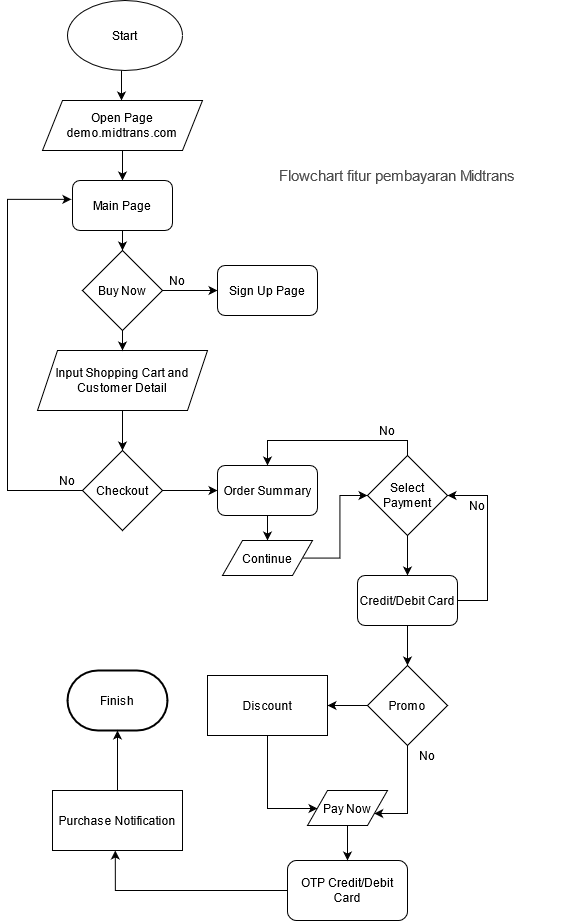

The diagram above was exported from draw.io. Its source (the exported page's mxGraphModel, read from the mxfile embedded in the PNG):
<mxGraphModel dx="2067" dy="670" grid="1" gridSize="10" guides="1" tooltips="1" connect="1" arrows="1" fold="1" page="1" pageScale="1" pageWidth="827" pageHeight="1169" math="0" shadow="0">
  <root>
    <mxCell id="WIyWlLk6GJQsqaUBKTNV-0" />
    <mxCell id="WIyWlLk6GJQsqaUBKTNV-1" parent="WIyWlLk6GJQsqaUBKTNV-0" />
    <mxCell id="5He8X6J-TvWP4LL86UB--119" style="edgeStyle=orthogonalEdgeStyle;rounded=0;orthogonalLoop=1;jettySize=auto;html=1;entryX=0.5;entryY=0;entryDx=0;entryDy=0;" parent="WIyWlLk6GJQsqaUBKTNV-1" source="5He8X6J-TvWP4LL86UB--57" target="5He8X6J-TvWP4LL86UB--117" edge="1">
      <mxGeometry relative="1" as="geometry" />
    </mxCell>
    <mxCell id="5He8X6J-TvWP4LL86UB--57" value="Input Shopping Cart and Customer Detail" style="shape=parallelogram;perimeter=parallelogramPerimeter;whiteSpace=wrap;html=1;fixedSize=1;" parent="WIyWlLk6GJQsqaUBKTNV-1" vertex="1">
      <mxGeometry x="-730" y="390" width="170" height="60" as="geometry" />
    </mxCell>
    <mxCell id="5He8X6J-TvWP4LL86UB--58" value="Start" style="ellipse;whiteSpace=wrap;html=1;" parent="WIyWlLk6GJQsqaUBKTNV-1" vertex="1">
      <mxGeometry x="-700" y="40" width="115" height="70" as="geometry" />
    </mxCell>
    <mxCell id="5He8X6J-TvWP4LL86UB--59" value="" style="endArrow=classic;html=1;" parent="WIyWlLk6GJQsqaUBKTNV-1" edge="1">
      <mxGeometry width="50" height="50" relative="1" as="geometry">
        <mxPoint x="-646" y="110" as="sourcePoint" />
        <mxPoint x="-646" y="140" as="targetPoint" />
      </mxGeometry>
    </mxCell>
    <mxCell id="5He8X6J-TvWP4LL86UB--116" style="edgeStyle=orthogonalEdgeStyle;rounded=0;orthogonalLoop=1;jettySize=auto;html=1;entryX=0.5;entryY=0;entryDx=0;entryDy=0;" parent="WIyWlLk6GJQsqaUBKTNV-1" source="5He8X6J-TvWP4LL86UB--61" target="5He8X6J-TvWP4LL86UB--77" edge="1">
      <mxGeometry relative="1" as="geometry" />
    </mxCell>
    <mxCell id="5He8X6J-TvWP4LL86UB--61" value="&lt;div&gt;Open Page demo.midtrans.com&lt;br&gt;&lt;/div&gt;" style="shape=parallelogram;perimeter=parallelogramPerimeter;whiteSpace=wrap;html=1;fixedSize=1;" parent="WIyWlLk6GJQsqaUBKTNV-1" vertex="1">
      <mxGeometry x="-725" y="140" width="160" height="50" as="geometry" />
    </mxCell>
    <mxCell id="5He8X6J-TvWP4LL86UB--62" style="edgeStyle=orthogonalEdgeStyle;rounded=0;orthogonalLoop=1;jettySize=auto;html=1;" parent="WIyWlLk6GJQsqaUBKTNV-1" source="5He8X6J-TvWP4LL86UB--64" edge="1">
      <mxGeometry relative="1" as="geometry">
        <mxPoint x="-550" y="330" as="targetPoint" />
      </mxGeometry>
    </mxCell>
    <mxCell id="5He8X6J-TvWP4LL86UB--63" style="edgeStyle=orthogonalEdgeStyle;rounded=0;orthogonalLoop=1;jettySize=auto;html=1;entryX=0.5;entryY=0;entryDx=0;entryDy=0;" parent="WIyWlLk6GJQsqaUBKTNV-1" source="5He8X6J-TvWP4LL86UB--64" target="5He8X6J-TvWP4LL86UB--57" edge="1">
      <mxGeometry relative="1" as="geometry" />
    </mxCell>
    <mxCell id="5He8X6J-TvWP4LL86UB--64" value="Buy Now" style="rhombus;whiteSpace=wrap;html=1;" parent="WIyWlLk6GJQsqaUBKTNV-1" vertex="1">
      <mxGeometry x="-685" y="290" width="80" height="80" as="geometry" />
    </mxCell>
    <mxCell id="5He8X6J-TvWP4LL86UB--67" value="No" style="text;html=1;strokeColor=none;fillColor=none;align=center;verticalAlign=middle;whiteSpace=wrap;rounded=0;" parent="WIyWlLk6GJQsqaUBKTNV-1" vertex="1">
      <mxGeometry x="-610" y="310" width="40" height="20" as="geometry" />
    </mxCell>
    <mxCell id="5He8X6J-TvWP4LL86UB--135" style="edgeStyle=orthogonalEdgeStyle;rounded=0;orthogonalLoop=1;jettySize=auto;html=1;entryX=0.5;entryY=0;entryDx=0;entryDy=0;" parent="WIyWlLk6GJQsqaUBKTNV-1" source="5He8X6J-TvWP4LL86UB--72" target="5He8X6J-TvWP4LL86UB--127" edge="1">
      <mxGeometry relative="1" as="geometry" />
    </mxCell>
    <mxCell id="o-L8IYKne46xM5Wlze2H-19" style="edgeStyle=orthogonalEdgeStyle;rounded=0;orthogonalLoop=1;jettySize=auto;html=1;entryX=0.5;entryY=0;entryDx=0;entryDy=0;" edge="1" parent="WIyWlLk6GJQsqaUBKTNV-1" source="5He8X6J-TvWP4LL86UB--72" target="5He8X6J-TvWP4LL86UB--129">
      <mxGeometry relative="1" as="geometry">
        <mxPoint x="-480" y="495" as="targetPoint" />
        <Array as="points">
          <mxPoint x="-360" y="480" />
          <mxPoint x="-500" y="480" />
        </Array>
      </mxGeometry>
    </mxCell>
    <mxCell id="5He8X6J-TvWP4LL86UB--72" value="Select Payment" style="rhombus;whiteSpace=wrap;html=1;" parent="WIyWlLk6GJQsqaUBKTNV-1" vertex="1">
      <mxGeometry x="-400" y="495" width="80" height="80" as="geometry" />
    </mxCell>
    <mxCell id="5He8X6J-TvWP4LL86UB--75" value="Sign Up Page" style="rounded=1;whiteSpace=wrap;html=1;" parent="WIyWlLk6GJQsqaUBKTNV-1" vertex="1">
      <mxGeometry x="-550" y="305" width="100" height="50" as="geometry" />
    </mxCell>
    <mxCell id="5He8X6J-TvWP4LL86UB--76" style="edgeStyle=orthogonalEdgeStyle;rounded=0;orthogonalLoop=1;jettySize=auto;html=1;entryX=0.5;entryY=0;entryDx=0;entryDy=0;" parent="WIyWlLk6GJQsqaUBKTNV-1" source="5He8X6J-TvWP4LL86UB--77" target="5He8X6J-TvWP4LL86UB--64" edge="1">
      <mxGeometry relative="1" as="geometry" />
    </mxCell>
    <mxCell id="5He8X6J-TvWP4LL86UB--77" value="Main Page" style="rounded=1;whiteSpace=wrap;html=1;" parent="WIyWlLk6GJQsqaUBKTNV-1" vertex="1">
      <mxGeometry x="-695" y="220" width="100" height="50" as="geometry" />
    </mxCell>
    <mxCell id="o-L8IYKne46xM5Wlze2H-32" style="edgeStyle=orthogonalEdgeStyle;rounded=0;orthogonalLoop=1;jettySize=auto;html=1;entryX=0.483;entryY=1;entryDx=0;entryDy=0;entryPerimeter=0;" edge="1" parent="WIyWlLk6GJQsqaUBKTNV-1" source="5He8X6J-TvWP4LL86UB--81" target="5He8X6J-TvWP4LL86UB--145">
      <mxGeometry relative="1" as="geometry" />
    </mxCell>
    <mxCell id="5He8X6J-TvWP4LL86UB--81" value="&lt;span class=&quot;text-page-title&quot;&gt;&lt;p class=&quot;text-page-title-content&quot;&gt;OTP Credit/Debit Card&lt;br&gt;&lt;/p&gt;&lt;/span&gt;" style="rounded=1;whiteSpace=wrap;html=1;" parent="WIyWlLk6GJQsqaUBKTNV-1" vertex="1">
      <mxGeometry x="-480" y="900" width="120" height="60" as="geometry" />
    </mxCell>
    <mxCell id="5He8X6J-TvWP4LL86UB--82" value="&lt;div&gt;Finish&lt;/div&gt;" style="strokeWidth=2;html=1;shape=mxgraph.flowchart.terminator;whiteSpace=wrap;" parent="WIyWlLk6GJQsqaUBKTNV-1" vertex="1">
      <mxGeometry x="-700" y="710" width="100" height="60" as="geometry" />
    </mxCell>
    <mxCell id="5He8X6J-TvWP4LL86UB--111" value="Flowchart fitur pembayaran Midtrans" style="text;html=1;strokeColor=none;fillColor=none;align=center;verticalAlign=middle;whiteSpace=wrap;rounded=0;fontStyle=0;fontColor=#4D4D4D;fontSize=15;" parent="WIyWlLk6GJQsqaUBKTNV-1" vertex="1">
      <mxGeometry x="-545" y="180" width="350" height="70" as="geometry" />
    </mxCell>
    <mxCell id="5He8X6J-TvWP4LL86UB--121" style="edgeStyle=orthogonalEdgeStyle;rounded=0;orthogonalLoop=1;jettySize=auto;html=1;entryX=-0.011;entryY=0.377;entryDx=0;entryDy=0;entryPerimeter=0;" parent="WIyWlLk6GJQsqaUBKTNV-1" source="5He8X6J-TvWP4LL86UB--117" target="5He8X6J-TvWP4LL86UB--77" edge="1">
      <mxGeometry relative="1" as="geometry">
        <mxPoint x="-760" y="240" as="targetPoint" />
        <Array as="points">
          <mxPoint x="-760" y="530" />
          <mxPoint x="-760" y="239" />
        </Array>
      </mxGeometry>
    </mxCell>
    <mxCell id="o-L8IYKne46xM5Wlze2H-12" style="edgeStyle=orthogonalEdgeStyle;rounded=0;orthogonalLoop=1;jettySize=auto;html=1;entryX=0;entryY=0.5;entryDx=0;entryDy=0;" edge="1" parent="WIyWlLk6GJQsqaUBKTNV-1" source="5He8X6J-TvWP4LL86UB--117" target="5He8X6J-TvWP4LL86UB--129">
      <mxGeometry relative="1" as="geometry" />
    </mxCell>
    <mxCell id="5He8X6J-TvWP4LL86UB--117" value="Checkout" style="rhombus;whiteSpace=wrap;html=1;" parent="WIyWlLk6GJQsqaUBKTNV-1" vertex="1">
      <mxGeometry x="-685" y="490" width="80" height="80" as="geometry" />
    </mxCell>
    <mxCell id="5He8X6J-TvWP4LL86UB--118" value="No" style="text;html=1;strokeColor=none;fillColor=none;align=center;verticalAlign=middle;whiteSpace=wrap;rounded=0;" parent="WIyWlLk6GJQsqaUBKTNV-1" vertex="1">
      <mxGeometry x="-720" y="510" width="40" height="20" as="geometry" />
    </mxCell>
    <mxCell id="5He8X6J-TvWP4LL86UB--137" style="edgeStyle=orthogonalEdgeStyle;rounded=0;orthogonalLoop=1;jettySize=auto;html=1;entryX=0.5;entryY=0;entryDx=0;entryDy=0;" parent="WIyWlLk6GJQsqaUBKTNV-1" source="5He8X6J-TvWP4LL86UB--127" target="5He8X6J-TvWP4LL86UB--136" edge="1">
      <mxGeometry relative="1" as="geometry" />
    </mxCell>
    <mxCell id="o-L8IYKne46xM5Wlze2H-21" style="edgeStyle=orthogonalEdgeStyle;rounded=0;orthogonalLoop=1;jettySize=auto;html=1;entryX=1;entryY=0.5;entryDx=0;entryDy=0;" edge="1" parent="WIyWlLk6GJQsqaUBKTNV-1" source="5He8X6J-TvWP4LL86UB--127" target="5He8X6J-TvWP4LL86UB--72">
      <mxGeometry relative="1" as="geometry">
        <mxPoint x="-280" y="530" as="targetPoint" />
        <Array as="points">
          <mxPoint x="-360" y="640" />
          <mxPoint x="-280" y="640" />
          <mxPoint x="-280" y="535" />
        </Array>
      </mxGeometry>
    </mxCell>
    <mxCell id="5He8X6J-TvWP4LL86UB--127" value="&lt;span class=&quot;text-page-title&quot;&gt;&lt;p class=&quot;text-page-title-content&quot;&gt;Credit/Debit Card&lt;/p&gt;&lt;/span&gt;" style="rounded=1;whiteSpace=wrap;html=1;" parent="WIyWlLk6GJQsqaUBKTNV-1" vertex="1">
      <mxGeometry x="-410" y="615" width="100" height="50" as="geometry" />
    </mxCell>
    <mxCell id="o-L8IYKne46xM5Wlze2H-14" value="" style="edgeStyle=orthogonalEdgeStyle;rounded=0;orthogonalLoop=1;jettySize=auto;html=1;" edge="1" parent="WIyWlLk6GJQsqaUBKTNV-1" source="5He8X6J-TvWP4LL86UB--129" target="o-L8IYKne46xM5Wlze2H-13">
      <mxGeometry relative="1" as="geometry" />
    </mxCell>
    <mxCell id="5He8X6J-TvWP4LL86UB--129" value="Order Summary" style="rounded=1;whiteSpace=wrap;html=1;" parent="WIyWlLk6GJQsqaUBKTNV-1" vertex="1">
      <mxGeometry x="-550" y="505" width="100" height="50" as="geometry" />
    </mxCell>
    <mxCell id="5He8X6J-TvWP4LL86UB--133" value="No" style="text;html=1;strokeColor=none;fillColor=none;align=center;verticalAlign=middle;whiteSpace=wrap;rounded=0;" parent="WIyWlLk6GJQsqaUBKTNV-1" vertex="1">
      <mxGeometry x="-400" y="460" width="40" height="20" as="geometry" />
    </mxCell>
    <mxCell id="5He8X6J-TvWP4LL86UB--139" style="edgeStyle=orthogonalEdgeStyle;rounded=0;orthogonalLoop=1;jettySize=auto;html=1;entryX=1;entryY=0.5;entryDx=0;entryDy=0;" parent="WIyWlLk6GJQsqaUBKTNV-1" source="5He8X6J-TvWP4LL86UB--136" target="5He8X6J-TvWP4LL86UB--138" edge="1">
      <mxGeometry relative="1" as="geometry" />
    </mxCell>
    <mxCell id="o-L8IYKne46xM5Wlze2H-30" style="edgeStyle=orthogonalEdgeStyle;rounded=0;orthogonalLoop=1;jettySize=auto;html=1;entryX=1;entryY=0.75;entryDx=0;entryDy=0;" edge="1" parent="WIyWlLk6GJQsqaUBKTNV-1" source="5He8X6J-TvWP4LL86UB--136" target="o-L8IYKne46xM5Wlze2H-24">
      <mxGeometry relative="1" as="geometry">
        <Array as="points">
          <mxPoint x="-360" y="853" />
          <mxPoint x="-393" y="853" />
        </Array>
      </mxGeometry>
    </mxCell>
    <mxCell id="5He8X6J-TvWP4LL86UB--136" value="&lt;div&gt;Promo&lt;/div&gt;" style="rhombus;whiteSpace=wrap;html=1;" parent="WIyWlLk6GJQsqaUBKTNV-1" vertex="1">
      <mxGeometry x="-400" y="705" width="80" height="80" as="geometry" />
    </mxCell>
    <mxCell id="o-L8IYKne46xM5Wlze2H-27" style="edgeStyle=orthogonalEdgeStyle;rounded=0;orthogonalLoop=1;jettySize=auto;html=1;entryX=0;entryY=0.5;entryDx=0;entryDy=0;" edge="1" parent="WIyWlLk6GJQsqaUBKTNV-1" source="5He8X6J-TvWP4LL86UB--138" target="o-L8IYKne46xM5Wlze2H-24">
      <mxGeometry relative="1" as="geometry">
        <Array as="points">
          <mxPoint x="-500" y="848" />
          <mxPoint x="-450" y="848" />
        </Array>
      </mxGeometry>
    </mxCell>
    <mxCell id="5He8X6J-TvWP4LL86UB--138" value="Discount" style="rounded=0;whiteSpace=wrap;html=1;" parent="WIyWlLk6GJQsqaUBKTNV-1" vertex="1">
      <mxGeometry x="-560" y="715" width="120" height="60" as="geometry" />
    </mxCell>
    <mxCell id="5He8X6J-TvWP4LL86UB--141" value="No" style="text;html=1;strokeColor=none;fillColor=none;align=center;verticalAlign=middle;whiteSpace=wrap;rounded=0;" parent="WIyWlLk6GJQsqaUBKTNV-1" vertex="1">
      <mxGeometry x="-360" y="785" width="40" height="20" as="geometry" />
    </mxCell>
    <mxCell id="5He8X6J-TvWP4LL86UB--149" style="edgeStyle=orthogonalEdgeStyle;rounded=0;orthogonalLoop=1;jettySize=auto;html=1;entryX=0.5;entryY=1;entryDx=0;entryDy=0;entryPerimeter=0;" parent="WIyWlLk6GJQsqaUBKTNV-1" source="5He8X6J-TvWP4LL86UB--145" target="5He8X6J-TvWP4LL86UB--82" edge="1">
      <mxGeometry relative="1" as="geometry" />
    </mxCell>
    <mxCell id="5He8X6J-TvWP4LL86UB--145" value="Purchase Notification" style="rounded=0;whiteSpace=wrap;html=1;" parent="WIyWlLk6GJQsqaUBKTNV-1" vertex="1">
      <mxGeometry x="-715" y="830" width="130" height="60" as="geometry" />
    </mxCell>
    <mxCell id="o-L8IYKne46xM5Wlze2H-15" style="edgeStyle=orthogonalEdgeStyle;rounded=0;orthogonalLoop=1;jettySize=auto;html=1;entryX=0;entryY=0.5;entryDx=0;entryDy=0;" edge="1" parent="WIyWlLk6GJQsqaUBKTNV-1" source="o-L8IYKne46xM5Wlze2H-13" target="5He8X6J-TvWP4LL86UB--72">
      <mxGeometry relative="1" as="geometry" />
    </mxCell>
    <mxCell id="o-L8IYKne46xM5Wlze2H-13" value="Continue" style="shape=parallelogram;perimeter=parallelogramPerimeter;whiteSpace=wrap;html=1;fixedSize=1;" vertex="1" parent="WIyWlLk6GJQsqaUBKTNV-1">
      <mxGeometry x="-545" y="580" width="90" height="35" as="geometry" />
    </mxCell>
    <mxCell id="o-L8IYKne46xM5Wlze2H-22" value="No" style="text;html=1;strokeColor=none;fillColor=none;align=center;verticalAlign=middle;whiteSpace=wrap;rounded=0;" vertex="1" parent="WIyWlLk6GJQsqaUBKTNV-1">
      <mxGeometry x="-310" y="535" width="40" height="20" as="geometry" />
    </mxCell>
    <mxCell id="o-L8IYKne46xM5Wlze2H-31" style="edgeStyle=orthogonalEdgeStyle;rounded=0;orthogonalLoop=1;jettySize=auto;html=1;entryX=0.5;entryY=0;entryDx=0;entryDy=0;" edge="1" parent="WIyWlLk6GJQsqaUBKTNV-1" source="o-L8IYKne46xM5Wlze2H-24" target="5He8X6J-TvWP4LL86UB--81">
      <mxGeometry relative="1" as="geometry" />
    </mxCell>
    <mxCell id="o-L8IYKne46xM5Wlze2H-24" value="Pay Now" style="shape=parallelogram;perimeter=parallelogramPerimeter;whiteSpace=wrap;html=1;fixedSize=1;" vertex="1" parent="WIyWlLk6GJQsqaUBKTNV-1">
      <mxGeometry x="-460" y="830" width="80" height="35" as="geometry" />
    </mxCell>
  </root>
</mxGraphModel>